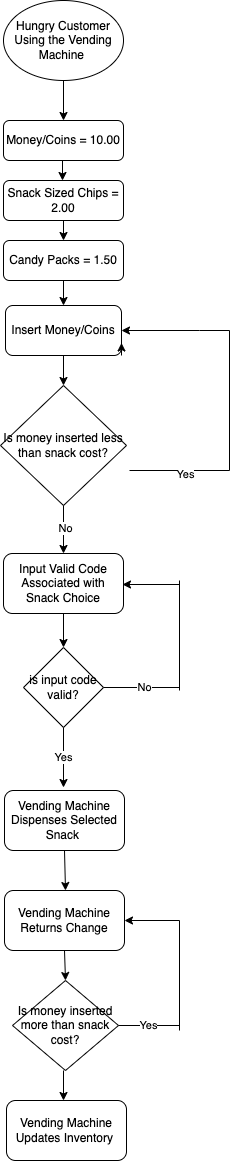

The diagram above was exported from draw.io. Its source (the exported page's mxGraphModel, read from the mxfile embedded in the PNG):
<mxGraphModel dx="1434" dy="716" grid="1" gridSize="10" guides="1" tooltips="1" connect="1" arrows="1" fold="1" page="1" pageScale="1" pageWidth="827" pageHeight="1169" math="0" shadow="0">
  <root>
    <mxCell id="WIyWlLk6GJQsqaUBKTNV-0" />
    <mxCell id="WIyWlLk6GJQsqaUBKTNV-1" parent="WIyWlLk6GJQsqaUBKTNV-0" />
    <mxCell id="WIyWlLk6GJQsqaUBKTNV-11" value="Money/Coins = 10.00" style="rounded=1;whiteSpace=wrap;html=1;fontSize=12;glass=0;strokeWidth=1;shadow=0;" parent="WIyWlLk6GJQsqaUBKTNV-1" vertex="1">
      <mxGeometry x="354" y="140" width="120" height="40" as="geometry" />
    </mxCell>
    <mxCell id="svDmABHgYPrBZttsgq-N-0" value="Hungry Customer Using the Vending Machine&amp;nbsp;" style="ellipse;whiteSpace=wrap;html=1;" vertex="1" parent="WIyWlLk6GJQsqaUBKTNV-1">
      <mxGeometry x="354" y="20" width="120" height="80" as="geometry" />
    </mxCell>
    <mxCell id="svDmABHgYPrBZttsgq-N-2" value="" style="endArrow=classic;html=1;rounded=0;exitX=0.5;exitY=1;exitDx=0;exitDy=0;" edge="1" parent="WIyWlLk6GJQsqaUBKTNV-1" source="svDmABHgYPrBZttsgq-N-0">
      <mxGeometry width="50" height="50" relative="1" as="geometry">
        <mxPoint x="414" y="110" as="sourcePoint" />
        <mxPoint x="414" y="140" as="targetPoint" />
      </mxGeometry>
    </mxCell>
    <mxCell id="svDmABHgYPrBZttsgq-N-3" value="Snack Sized Chips = 2.00" style="rounded=1;whiteSpace=wrap;html=1;fontSize=12;glass=0;strokeWidth=1;shadow=0;" vertex="1" parent="WIyWlLk6GJQsqaUBKTNV-1">
      <mxGeometry x="354" y="200" width="120" height="40" as="geometry" />
    </mxCell>
    <mxCell id="svDmABHgYPrBZttsgq-N-4" value="Candy Packs = 1.50" style="rounded=1;whiteSpace=wrap;html=1;fontSize=12;glass=0;strokeWidth=1;shadow=0;" vertex="1" parent="WIyWlLk6GJQsqaUBKTNV-1">
      <mxGeometry x="354" y="260" width="120" height="40" as="geometry" />
    </mxCell>
    <mxCell id="svDmABHgYPrBZttsgq-N-5" value="Insert Money/Coins" style="rounded=1;whiteSpace=wrap;html=1;" vertex="1" parent="WIyWlLk6GJQsqaUBKTNV-1">
      <mxGeometry x="356" y="325" width="116" height="50" as="geometry" />
    </mxCell>
    <mxCell id="svDmABHgYPrBZttsgq-N-6" value="" style="endArrow=classic;html=1;rounded=0;" edge="1" parent="WIyWlLk6GJQsqaUBKTNV-1">
      <mxGeometry width="50" height="50" relative="1" as="geometry">
        <mxPoint x="413" y="180" as="sourcePoint" />
        <mxPoint x="413" y="200" as="targetPoint" />
      </mxGeometry>
    </mxCell>
    <mxCell id="svDmABHgYPrBZttsgq-N-7" value="" style="endArrow=classic;html=1;rounded=0;" edge="1" parent="WIyWlLk6GJQsqaUBKTNV-1">
      <mxGeometry width="50" height="50" relative="1" as="geometry">
        <mxPoint x="414" y="240" as="sourcePoint" />
        <mxPoint x="414" y="260" as="targetPoint" />
        <Array as="points">
          <mxPoint x="414" y="240" />
        </Array>
      </mxGeometry>
    </mxCell>
    <mxCell id="svDmABHgYPrBZttsgq-N-8" style="edgeStyle=orthogonalEdgeStyle;rounded=0;orthogonalLoop=1;jettySize=auto;html=1;exitX=1;exitY=1;exitDx=0;exitDy=0;entryX=1;entryY=0.75;entryDx=0;entryDy=0;" edge="1" parent="WIyWlLk6GJQsqaUBKTNV-1" source="svDmABHgYPrBZttsgq-N-5" target="svDmABHgYPrBZttsgq-N-5">
      <mxGeometry relative="1" as="geometry" />
    </mxCell>
    <mxCell id="svDmABHgYPrBZttsgq-N-9" value="Is money inserted less than snack cost?" style="rhombus;whiteSpace=wrap;html=1;" vertex="1" parent="WIyWlLk6GJQsqaUBKTNV-1">
      <mxGeometry x="351" y="405" width="126" height="120" as="geometry" />
    </mxCell>
    <mxCell id="svDmABHgYPrBZttsgq-N-27" value="" style="endArrow=none;html=1;rounded=0;" edge="1" parent="WIyWlLk6GJQsqaUBKTNV-1">
      <mxGeometry width="50" height="50" relative="1" as="geometry">
        <mxPoint x="480" y="490" as="sourcePoint" />
        <mxPoint x="580" y="350" as="targetPoint" />
        <Array as="points">
          <mxPoint x="580" y="490" />
        </Array>
      </mxGeometry>
    </mxCell>
    <mxCell id="svDmABHgYPrBZttsgq-N-29" value="Yes" style="edgeLabel;html=1;align=center;verticalAlign=middle;resizable=0;points=[];" vertex="1" connectable="0" parent="svDmABHgYPrBZttsgq-N-27">
      <mxGeometry x="-0.5429" y="-3" relative="1" as="geometry">
        <mxPoint as="offset" />
      </mxGeometry>
    </mxCell>
    <mxCell id="svDmABHgYPrBZttsgq-N-28" value="" style="endArrow=classic;html=1;rounded=0;entryX=1;entryY=0.5;entryDx=0;entryDy=0;" edge="1" parent="WIyWlLk6GJQsqaUBKTNV-1" target="svDmABHgYPrBZttsgq-N-5">
      <mxGeometry width="50" height="50" relative="1" as="geometry">
        <mxPoint x="580" y="350" as="sourcePoint" />
        <mxPoint x="440" y="290" as="targetPoint" />
        <Array as="points">
          <mxPoint x="550" y="350" />
        </Array>
      </mxGeometry>
    </mxCell>
    <mxCell id="svDmABHgYPrBZttsgq-N-30" value="" style="endArrow=classic;html=1;rounded=0;entryX=0.5;entryY=0;entryDx=0;entryDy=0;exitX=0.5;exitY=1;exitDx=0;exitDy=0;" edge="1" parent="WIyWlLk6GJQsqaUBKTNV-1" source="svDmABHgYPrBZttsgq-N-5" target="svDmABHgYPrBZttsgq-N-9">
      <mxGeometry width="50" height="50" relative="1" as="geometry">
        <mxPoint x="390" y="340" as="sourcePoint" />
        <mxPoint x="440" y="290" as="targetPoint" />
      </mxGeometry>
    </mxCell>
    <mxCell id="svDmABHgYPrBZttsgq-N-31" value="" style="endArrow=classic;html=1;rounded=0;exitX=0.5;exitY=1;exitDx=0;exitDy=0;entryX=0.5;entryY=0;entryDx=0;entryDy=0;" edge="1" parent="WIyWlLk6GJQsqaUBKTNV-1" source="svDmABHgYPrBZttsgq-N-4" target="svDmABHgYPrBZttsgq-N-5">
      <mxGeometry width="50" height="50" relative="1" as="geometry">
        <mxPoint x="430" y="320" as="sourcePoint" />
        <mxPoint x="510" y="290" as="targetPoint" />
      </mxGeometry>
    </mxCell>
    <mxCell id="svDmABHgYPrBZttsgq-N-32" value="" style="endArrow=classic;html=1;rounded=0;exitX=0.5;exitY=1;exitDx=0;exitDy=0;" edge="1" parent="WIyWlLk6GJQsqaUBKTNV-1" source="svDmABHgYPrBZttsgq-N-9" target="svDmABHgYPrBZttsgq-N-33">
      <mxGeometry width="50" height="50" relative="1" as="geometry">
        <mxPoint x="390" y="660" as="sourcePoint" />
        <mxPoint x="412" y="610" as="targetPoint" />
      </mxGeometry>
    </mxCell>
    <mxCell id="svDmABHgYPrBZttsgq-N-40" value="No" style="edgeLabel;html=1;align=center;verticalAlign=middle;resizable=0;points=[];" vertex="1" connectable="0" parent="svDmABHgYPrBZttsgq-N-32">
      <mxGeometry x="-0.0979" y="1" relative="1" as="geometry">
        <mxPoint as="offset" />
      </mxGeometry>
    </mxCell>
    <mxCell id="svDmABHgYPrBZttsgq-N-33" value="Input Valid Code Associated with Snack Choice" style="rounded=1;whiteSpace=wrap;html=1;" vertex="1" parent="WIyWlLk6GJQsqaUBKTNV-1">
      <mxGeometry x="354" y="573" width="120" height="60" as="geometry" />
    </mxCell>
    <mxCell id="svDmABHgYPrBZttsgq-N-34" value="is input code valid?" style="rhombus;whiteSpace=wrap;html=1;" vertex="1" parent="WIyWlLk6GJQsqaUBKTNV-1">
      <mxGeometry x="374" y="667" width="80" height="80" as="geometry" />
    </mxCell>
    <mxCell id="svDmABHgYPrBZttsgq-N-35" value="" style="endArrow=classic;html=1;rounded=0;entryX=0.5;entryY=0;entryDx=0;entryDy=0;exitX=0.5;exitY=1;exitDx=0;exitDy=0;" edge="1" parent="WIyWlLk6GJQsqaUBKTNV-1" source="svDmABHgYPrBZttsgq-N-33" target="svDmABHgYPrBZttsgq-N-34">
      <mxGeometry width="50" height="50" relative="1" as="geometry">
        <mxPoint x="390" y="640" as="sourcePoint" />
        <mxPoint x="440" y="590" as="targetPoint" />
      </mxGeometry>
    </mxCell>
    <mxCell id="svDmABHgYPrBZttsgq-N-36" value="" style="endArrow=none;html=1;rounded=0;exitX=1;exitY=0.5;exitDx=0;exitDy=0;" edge="1" parent="WIyWlLk6GJQsqaUBKTNV-1" source="svDmABHgYPrBZttsgq-N-34">
      <mxGeometry width="50" height="50" relative="1" as="geometry">
        <mxPoint x="454" y="750" as="sourcePoint" />
        <mxPoint x="530" y="707" as="targetPoint" />
      </mxGeometry>
    </mxCell>
    <mxCell id="svDmABHgYPrBZttsgq-N-39" value="No" style="edgeLabel;html=1;align=center;verticalAlign=middle;resizable=0;points=[];" vertex="1" connectable="0" parent="svDmABHgYPrBZttsgq-N-36">
      <mxGeometry x="0.0526" y="1" relative="1" as="geometry">
        <mxPoint as="offset" />
      </mxGeometry>
    </mxCell>
    <mxCell id="svDmABHgYPrBZttsgq-N-37" value="" style="endArrow=none;html=1;rounded=0;" edge="1" parent="WIyWlLk6GJQsqaUBKTNV-1">
      <mxGeometry width="50" height="50" relative="1" as="geometry">
        <mxPoint x="530" y="710" as="sourcePoint" />
        <mxPoint x="530" y="600" as="targetPoint" />
      </mxGeometry>
    </mxCell>
    <mxCell id="svDmABHgYPrBZttsgq-N-38" value="" style="endArrow=classic;html=1;rounded=0;entryX=1;entryY=0.5;entryDx=0;entryDy=0;" edge="1" parent="WIyWlLk6GJQsqaUBKTNV-1">
      <mxGeometry width="50" height="50" relative="1" as="geometry">
        <mxPoint x="530" y="604" as="sourcePoint" />
        <mxPoint x="473" y="604" as="targetPoint" />
      </mxGeometry>
    </mxCell>
    <mxCell id="svDmABHgYPrBZttsgq-N-41" value="Yes" style="endArrow=classic;html=1;rounded=0;" edge="1" parent="WIyWlLk6GJQsqaUBKTNV-1">
      <mxGeometry width="50" height="50" relative="1" as="geometry">
        <mxPoint x="414" y="747" as="sourcePoint" />
        <mxPoint x="414" y="807" as="targetPoint" />
        <Array as="points" />
        <mxPoint as="offset" />
      </mxGeometry>
    </mxCell>
    <mxCell id="svDmABHgYPrBZttsgq-N-42" value="Vending Machine Dispenses Selected Snack&amp;nbsp;" style="rounded=1;whiteSpace=wrap;html=1;" vertex="1" parent="WIyWlLk6GJQsqaUBKTNV-1">
      <mxGeometry x="355" y="810" width="120" height="60" as="geometry" />
    </mxCell>
    <mxCell id="svDmABHgYPrBZttsgq-N-43" value="" style="endArrow=classic;html=1;rounded=0;exitX=0.5;exitY=1;exitDx=0;exitDy=0;" edge="1" parent="WIyWlLk6GJQsqaUBKTNV-1" source="svDmABHgYPrBZttsgq-N-42">
      <mxGeometry width="50" height="50" relative="1" as="geometry">
        <mxPoint x="391" y="970" as="sourcePoint" />
        <mxPoint x="416" y="910" as="targetPoint" />
      </mxGeometry>
    </mxCell>
    <mxCell id="svDmABHgYPrBZttsgq-N-44" value="Is money inserted more than snack cost?" style="rhombus;whiteSpace=wrap;html=1;" vertex="1" parent="WIyWlLk6GJQsqaUBKTNV-1">
      <mxGeometry x="363" y="1000" width="106" height="90" as="geometry" />
    </mxCell>
    <mxCell id="svDmABHgYPrBZttsgq-N-45" value="Vending Machine Returns Change" style="rounded=1;whiteSpace=wrap;html=1;" vertex="1" parent="WIyWlLk6GJQsqaUBKTNV-1">
      <mxGeometry x="355" y="910" width="120" height="60" as="geometry" />
    </mxCell>
    <mxCell id="svDmABHgYPrBZttsgq-N-46" value="" style="endArrow=classic;html=1;rounded=0;entryX=0.5;entryY=0;entryDx=0;entryDy=0;exitX=0.5;exitY=1;exitDx=0;exitDy=0;" edge="1" parent="WIyWlLk6GJQsqaUBKTNV-1" source="svDmABHgYPrBZttsgq-N-45" target="svDmABHgYPrBZttsgq-N-44">
      <mxGeometry width="50" height="50" relative="1" as="geometry">
        <mxPoint x="414" y="1040" as="sourcePoint" />
        <mxPoint x="464" y="990" as="targetPoint" />
      </mxGeometry>
    </mxCell>
    <mxCell id="svDmABHgYPrBZttsgq-N-48" value="Yes" style="endArrow=none;html=1;rounded=0;entryX=1;entryY=0.5;entryDx=0;entryDy=0;" edge="1" parent="WIyWlLk6GJQsqaUBKTNV-1" target="svDmABHgYPrBZttsgq-N-44">
      <mxGeometry width="50" height="50" relative="1" as="geometry">
        <mxPoint x="530" y="1045" as="sourcePoint" />
        <mxPoint x="440" y="1070" as="targetPoint" />
      </mxGeometry>
    </mxCell>
    <mxCell id="svDmABHgYPrBZttsgq-N-49" value="" style="endArrow=none;html=1;rounded=0;" edge="1" parent="WIyWlLk6GJQsqaUBKTNV-1">
      <mxGeometry width="50" height="50" relative="1" as="geometry">
        <mxPoint x="530" y="1050" as="sourcePoint" />
        <mxPoint x="530" y="940" as="targetPoint" />
      </mxGeometry>
    </mxCell>
    <mxCell id="svDmABHgYPrBZttsgq-N-50" value="" style="endArrow=classic;html=1;rounded=0;entryX=1;entryY=0.5;entryDx=0;entryDy=0;" edge="1" parent="WIyWlLk6GJQsqaUBKTNV-1" target="svDmABHgYPrBZttsgq-N-45">
      <mxGeometry width="50" height="50" relative="1" as="geometry">
        <mxPoint x="530" y="940" as="sourcePoint" />
        <mxPoint x="440" y="1070" as="targetPoint" />
      </mxGeometry>
    </mxCell>
    <mxCell id="svDmABHgYPrBZttsgq-N-52" value="" style="endArrow=classic;html=1;rounded=0;" edge="1" parent="WIyWlLk6GJQsqaUBKTNV-1">
      <mxGeometry width="50" height="50" relative="1" as="geometry">
        <mxPoint x="414" y="1090" as="sourcePoint" />
        <mxPoint x="414" y="1120" as="targetPoint" />
      </mxGeometry>
    </mxCell>
    <mxCell id="svDmABHgYPrBZttsgq-N-53" value="Vending Machine Updates Inventory&amp;nbsp;" style="rounded=1;whiteSpace=wrap;html=1;" vertex="1" parent="WIyWlLk6GJQsqaUBKTNV-1">
      <mxGeometry x="357" y="1120" width="120" height="60" as="geometry" />
    </mxCell>
  </root>
</mxGraphModel>